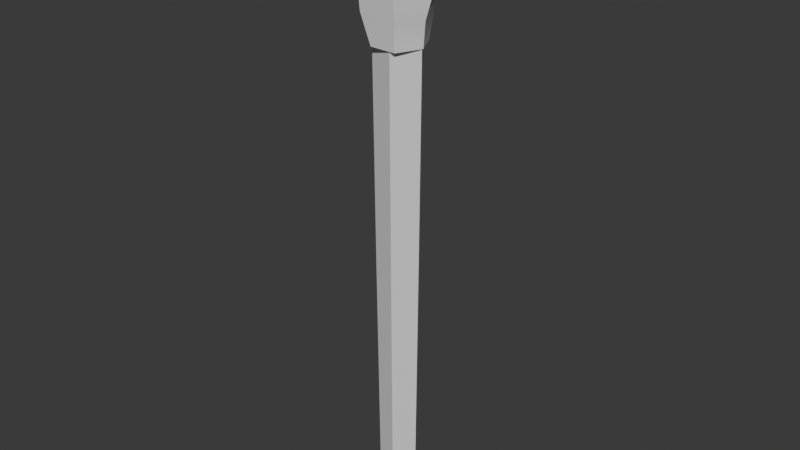 # Source: carried_torch.blend  (saved by Blender 5.2.45; exported with 4.5.12 LTS)
import bpy
from mathutils import Matrix  # noqa: F401  (used for matrix-valued properties, if any)

bpy.ops.wm.read_factory_settings(use_empty=True)
scene = bpy.context.scene
scene.name = 'Scene'

# ---- materials (node trees are filled in below, after node groups)
mat_bark = bpy.data.materials.new('bark')
mat_bark.diffuse_color = (0.04667, 0.02732, 0.016, 1.0)
mat_pitch_glow = bpy.data.materials.new('pitch_glow')
mat_pitch_glow.diffuse_color = (0.008568, 0.005605, 0.004025, 1.0)

# ---- material node trees
mat_bark.use_nodes = True; mat_bark.node_tree.nodes.clear()
_N = mat_bark.node_tree.nodes; _L = mat_bark.node_tree.links
n0 = _N.new('ShaderNodeBsdfPrincipled'); n0.name = 'Principled BSDF'; n0.location = (-200, 100)
n0.inputs[10].default_value = 0.005
n1 = _N.new('ShaderNodeOutputMaterial'); n1.name = 'Material Output'; n1.location = (200, 100)
_L.new(n0.outputs[0], n1.inputs[0])
n1.is_active_output = True
mat_pitch_glow.use_nodes = True; mat_pitch_glow.node_tree.nodes.clear()
_N = mat_pitch_glow.node_tree.nodes; _L = mat_pitch_glow.node_tree.links
n0 = _N.new('ShaderNodeBsdfPrincipled'); n0.name = 'Principled BSDF'; n0.location = (-200, 100)
n0.inputs[10].default_value = 0.005
n1 = _N.new('ShaderNodeOutputMaterial'); n1.name = 'Material Output'; n1.location = (200, 100)
_L.new(n0.outputs[0], n1.inputs[0])
n1.is_active_output = True

# ---- world
world_bake = bpy.data.worlds.new('Bake'); scene.world = world_bake
world_bake.use_nodes = True; world_bake.node_tree.nodes.clear()
_N = world_bake.node_tree.nodes; _L = world_bake.node_tree.links
n0 = _N.new('ShaderNodeBackground'); n0.name = 'Background'; n0.location = (-200, 100)
n0.inputs[0].default_value = (0.05, 0.05, 0.05, 1.0)
n1 = _N.new('ShaderNodeOutputWorld'); n1.name = 'World Output'; n1.location = (200, 100)
_L.new(n0.outputs[0], n1.inputs[0])
n1.is_active_output = True
world_bake.light_settings.distance = 0.25

# ---- meshes
me_stick = bpy.data.meshes.new('stick')
me_stick.from_pydata([(0.0, 0.0, -0.64), (0.021, 0.0, -0.64), (0.006489, 0.01997, -0.64), (-0.01699, 0.01234, -0.64), (-0.01699, -0.01234, -0.64), (0.006489, -0.01997, -0.64), (0.024, 0.0, -0.34), (0.007416, 0.02283, -0.34), (-0.01942, 0.01411, -0.34), (-0.01942, -0.01411, -0.34), (0.007416, -0.02283, -0.34), (0.026, 0.0, -0.08), (0.008034, 0.02473, -0.08), (-0.02103, 0.01528, -0.08), (-0.02103, -0.01528, -0.08), (0.008034, -0.02473, -0.08), (0.0, 0.0, -0.08)], [], [(0, 2, 1), (0, 3, 2), (0, 4, 3), (0, 5, 4), (0, 1, 5), (1, 2, 7, 6), (2, 3, 8, 7), (3, 4, 9, 8), (4, 5, 10, 9), (5, 1, 6, 10), (6, 7, 12, 11), (7, 8, 13, 12), (8, 9, 14, 13), (9, 10, 15, 14), (10, 6, 11, 15), (11, 12, 16), (12, 13, 16), (13, 14, 16), (14, 15, 16), (15, 11, 16)])
me_stick.polygons.foreach_set('use_smooth', [True] * 20)
_k = set([(1, 2), (1, 5), (1, 6), (2, 3), (2, 7), (3, 4), (3, 8), (4, 5), (4, 9), (5, 10), (6, 11), (7, 12), (8, 13), (9, 14), (10, 15), (11, 12), (11, 15), (12, 13), (13, 14), (14, 15)])
me_stick.attributes.new('sharp_edge', 'BOOLEAN', 'EDGE').data.foreach_set('value', [ (min(e.vertices), max(e.vertices)) in _k for e in me_stick.edges])
_uv = me_stick.uv_layers.new(name='Float2')
_uv.uv.foreach_set('vector', [0.0, 0.0, 0.003245, 0.009986, 0.0105, 0.0, 0.0, 0.0, -0.008495, 0.006172, 0.003245, 0.009986, 0.0, 0.0, -0.008495, -0.006172, -0.008495, 0.006172, 0.0, 0.0, 0.003245, -0.009986, -0.008495, -0.006172, 0.0, 0.0, 0.0105, 0.0, 0.003245, -0.009986, 0.0, -0.32, 0.009986, -0.32, 0.01141, -0.17, 0.0, -0.17, 0.003245, -0.32, -0.008495, -0.32, -0.009708, -0.17, 0.003708, -0.17, 0.006172, -0.32, -0.006172, -0.32, -0.007053, -0.17, 0.007053, -0.17, -0.008495, -0.32, 0.003245, -0.32, 0.003708, -0.17, -0.009708, -0.17, -0.009986, -0.32, 0.0, -0.32, 0.0, -0.17, -0.01141, -0.17, 0.0, -0.17, 0.01141, -0.17, 0.01236, -0.04, 0.0, -0.04, 0.003708, -0.17, -0.009708, -0.17, -0.01052, -0.04, 0.004017, -0.04, 0.007053, -0.17, -0.007053, -0.17, -0.007641, -0.04, 0.007641, -0.04, -0.009708, -0.17, 0.003708, -0.17, 0.004017, -0.04, -0.01052, -0.04, -0.01141, -0.17, 0.0, -0.17, 0.0, -0.04, -0.01236, -0.04, 0.013, 0.0, 0.004017, 0.01236, 0.0, 0.0, 0.004017, 0.01236, -0.01052, 0.007641, 0.0, 0.0, -0.01052, 0.007641, -0.01052, -0.007641, 0.0, 0.0, -0.01052, -0.007641, 0.004017, -0.01236, 0.0, 0.0, 0.004017, -0.01236, 0.013, 0.0, 0.0, 0.0])
_ca = me_stick.color_attributes.new('Col', 'BYTE_COLOR', 'CORNER')
_ca.data.foreach_set('color', [0.8469, 0.8469, 0.8469, 1.0, 0.855, 0.855, 0.855, 1.0, 0.8388, 0.8388, 0.8388, 1.0, 0.8469, 0.8469, 0.8469, 1.0, 0.8714, 0.8714, 0.8714, 1.0, 0.855, 0.855, 0.855, 1.0, 0.8469, 0.8469, 0.8469, 1.0, 0.9734, 0.9734, 0.9734, 1.0, 0.8714, 0.8714, 0.8714, 1.0, 0.8469, 0.8469, 0.8469, 1.0, 0.9131, 0.9131, 0.9131, 1.0, 0.9734, 0.9734, 0.9734, 1.0, 0.8469, 0.8469, 0.8469, 1.0, 0.8388, 0.8388, 0.8388, 1.0, 0.9131, 0.9131, 0.9131, 1.0, 0.8388, 0.8388, 0.8388, 1.0, 0.855, 0.855, 0.855, 1.0, 0.9473, 0.9473, 0.9473, 1.0, 0.9473, 0.9473, 0.9473, 1.0, 0.855, 0.855, 0.855, 1.0, 0.8714, 0.8714, 0.8714, 1.0, 0.855, 0.855, 0.855, 1.0, 0.9473, 0.9473, 0.9473, 1.0, 0.8714, 0.8714, 0.8714, 1.0, 0.9734, 0.9734, 0.9734, 1.0, 0.855, 0.855, 0.855, 1.0, 0.855, 0.855, 0.855, 1.0, 0.9734, 0.9734, 0.9734, 1.0, 0.9131, 0.9131, 0.9131, 1.0, 0.8308, 0.8308, 0.8308, 1.0, 0.855, 0.855, 0.855, 1.0, 0.9131, 0.9131, 0.9131, 1.0, 0.8388, 0.8388, 0.8388, 1.0, 0.9473, 0.9473, 0.9473, 1.0, 0.8308, 0.8308, 0.8308, 1.0, 0.9473, 0.9473, 0.9473, 1.0, 0.9473, 0.9473, 0.9473, 1.0, 0.491, 0.491, 0.491, 1.0, 0.4287, 0.4287, 0.4287, 1.0, 0.9473, 0.9473, 0.9473, 1.0, 0.855, 0.855, 0.855, 1.0, 0.4735, 0.4735, 0.4735, 1.0, 0.491, 0.491, 0.491, 1.0, 0.855, 0.855, 0.855, 1.0, 0.855, 0.855, 0.855, 1.0, 0.4179, 0.4179, 0.4179, 1.0, 0.4735, 0.4735, 0.4735, 1.0, 0.855, 0.855, 0.855, 1.0, 0.8308, 0.8308, 0.8308, 1.0, 0.4678, 0.4678, 0.4678, 1.0, 0.4179, 0.4179, 0.4179, 1.0, 0.8308, 0.8308, 0.8308, 1.0, 0.9473, 0.9473, 0.9473, 1.0, 0.4287, 0.4287, 0.4287, 1.0, 0.4678, 0.4678, 0.4678, 1.0, 0.4287, 0.4287, 0.4287, 1.0, 0.491, 0.491, 0.491, 1.0, 0.4735, 0.4735, 0.4735, 1.0, 0.491, 0.491, 0.491, 1.0, 0.4735, 0.4735, 0.4735, 1.0, 0.4735, 0.4735, 0.4735, 1.0, 0.4735, 0.4735, 0.4735, 1.0, 0.4179, 0.4179, 0.4179, 1.0, 0.4735, 0.4735, 0.4735, 1.0, 0.4179, 0.4179, 0.4179, 1.0, 0.4678, 0.4678, 0.4678, 1.0, 0.4735, 0.4735, 0.4735, 1.0, 0.4678, 0.4678, 0.4678, 1.0, 0.4287, 0.4287, 0.4287, 1.0, 0.4735, 0.4735, 0.4735, 1.0])
me_stick.materials.append(mat_bark)
me_stick.update()
me_head = bpy.data.meshes.new('head')
me_head.from_pydata([(0.0, 0.0, -0.12), (0.02723, 0.0, -0.12), (0.01421, 0.02461, -0.12), (-0.01448, 0.02507, -0.12), (-0.03042, 3.726e-18, -0.12), (-0.0142, -0.02459, -0.12), (0.01511, -0.02617, -0.12), (0.02929, 0.0, -0.09416), (0.01683, 0.02915, -0.0903), (-0.01922, 0.03328, -0.08609), (-0.03549, 4.346e-18, -0.08869), (-0.019, -0.03292, -0.08646), (0.01507, -0.0261, -0.09341), (0.04569, 0.0, -0.04054), (0.02173, 0.03764, -0.04441), (-0.02322, 0.04022, -0.03924), (-0.04674, 5.724e-18, -0.03871), (-0.02057, -0.03562, -0.04847), (0.02158, -0.03738, -0.04493), (0.04179, 0.0, -0.01551), (0.02408, 0.04171, 0.0004086), (-0.02333, 0.04041, -0.003357), (-0.0406, 4.972e-18, -0.01851), (-0.02349, -0.04068, -0.002571), (0.02019, -0.03498, -0.01903), (0.03117, 0.0, 0.01509), (0.01313, 0.02275, -0.006176), (-0.01251, 0.02167, -0.01159), (-0.03371, 4.129e-18, 0.02609), (-0.01355, -0.02346, -0.00259), (0.01358, -0.02352, -0.002329), (0.0, 0.0, 0.015)], [], [(0, 2, 1), (0, 3, 2), (0, 4, 3), (0, 5, 4), (0, 6, 5), (0, 1, 6), (1, 2, 8, 7), (2, 3, 9, 8), (3, 4, 10, 9), (4, 5, 11, 10), (5, 6, 12, 11), (6, 1, 7, 12), (7, 8, 14, 13), (8, 9, 15, 14), (9, 10, 16, 15), (10, 11, 17, 16), (11, 12, 18, 17), (12, 7, 13, 18), (13, 14, 20, 19), (14, 15, 21, 20), (15, 16, 22, 21), (16, 17, 23, 22), (17, 18, 24, 23), (18, 13, 19, 24), (19, 20, 26, 25), (20, 21, 27, 26), (21, 22, 28, 27), (22, 23, 29, 28), (23, 24, 30, 29), (24, 19, 25, 30), (25, 26, 31), (26, 27, 31), (27, 28, 31), (28, 29, 31), (29, 30, 31), (30, 25, 31)])
me_head.polygons.foreach_set('use_smooth', [True] * 36)
_k = set([(1, 2), (1, 6), (1, 7), (2, 3), (2, 8), (3, 4), (3, 9), (4, 5), (4, 10), (5, 6), (5, 11), (6, 12), (7, 13), (8, 14), (9, 15), (10, 16), (11, 17), (12, 18), (13, 19), (14, 20), (15, 21), (16, 22), (17, 23), (18, 24), (19, 20), (19, 25), (20, 21), (20, 26), (21, 27), (22, 28), (23, 24), (23, 29), (25, 31), (26, 27), (28, 29), (28, 31)])
me_head.attributes.new('sharp_edge', 'BOOLEAN', 'EDGE').data.foreach_set('value', [ (min(e.vertices), max(e.vertices)) in _k for e in me_head.edges])
_uv = me_head.uv_layers.new(name='Float2')
_uv.uv.foreach_set('vector', [0.0, 0.0, 0.007104, 0.01231, 0.01361, 0.0, 0.0, 0.0, -0.007238, 0.01254, 0.007104, 0.01231, 0.0, 0.0, -0.01521, 1.863e-18, -0.007238, 0.01254, 0.0, 0.0, -0.0071, -0.0123, -0.01521, 1.863e-18, 0.0, 0.0, 0.007556, -0.01309, -0.0071, -0.0123, 0.0, 0.0, 0.01361, 0.0, 0.007556, -0.01309, 0.0, -0.06, 0.01231, -0.06, 0.01457, -0.04515, 0.0, -0.04708, 0.007104, -0.06, -0.007238, -0.06, -0.009608, -0.04304, 0.008414, -0.04515, 0.01254, -0.06, 1.863e-18, -0.06, 2.173e-18, -0.04434, 0.01664, -0.04304, 1.863e-18, -0.06, -0.0123, -0.06, -0.01646, -0.04323, 2.173e-18, -0.04434, -0.0071, -0.06, 0.007556, -0.06, 0.007533, -0.04671, -0.009502, -0.04323, -0.01309, -0.06, 0.0, -0.06, 0.0, -0.04708, -0.01305, -0.04671, 0.0, -0.04708, 0.01457, -0.04515, 0.01882, -0.0222, 0.0, -0.02027, 0.008414, -0.04515, -0.009608, -0.04304, -0.01161, -0.01962, 0.01087, -0.0222, 0.01664, -0.04304, 2.173e-18, -0.04434, 2.862e-18, -0.01936, 0.02011, -0.01962, 2.173e-18, -0.04434, -0.01646, -0.04323, -0.01781, -0.02423, 2.862e-18, -0.01936, -0.009502, -0.04323, 0.007533, -0.04671, 0.01079, -0.02246, -0.01028, -0.02423, -0.01305, -0.04671, 0.0, -0.04708, 0.0, -0.02027, -0.01869, -0.02246, 0.0, -0.02027, 0.01882, -0.0222, 0.02086, 0.0002043, 0.0, -0.007756, 0.01087, -0.0222, -0.01161, -0.01962, -0.01166, -0.001678, 0.01204, 0.0002043, 0.02011, -0.01962, 2.862e-18, -0.01936, 2.486e-18, -0.009255, 0.0202, -0.001678, 2.862e-18, -0.01936, -0.01781, -0.02423, -0.02034, -0.001286, 2.486e-18, -0.009255, -0.01028, -0.02423, 0.01079, -0.02246, 0.0101, -0.009515, -0.01174, -0.001286, -0.01869, -0.02246, 0.0, -0.02027, 0.0, -0.007756, -0.01749, -0.009515, 0.0209, 0.0, 0.01204, 0.02086, 0.006567, 0.01137, 0.01559, 0.0, 0.01204, 0.02086, -0.01166, 0.0202, -0.006254, 0.01083, 0.006567, 0.01137, 0.0202, -0.001678, 2.486e-18, -0.009255, 2.064e-18, 0.01305, 0.01083, -0.005795, 2.486e-18, -0.009255, -0.02034, -0.001286, -0.01173, -0.001295, 2.064e-18, 0.01305, -0.01174, -0.02034, 0.0101, -0.01749, 0.006789, -0.01176, -0.006774, -0.01173, -0.01749, -0.009515, 0.0, -0.007756, 0.0, 0.007545, -0.01176, -0.001165, 0.01559, 0.0, 0.006567, 0.01137, 0.0, 0.0, 0.006567, -0.003088, -0.006254, -0.005795, 0.0, 0.0075, -0.006254, -0.005795, -0.01686, 0.01305, 0.0, 0.0075, -0.01686, 2.064e-18, -0.006774, -0.01173, 0.0, 0.0, -0.006774, -0.01173, 0.006789, -0.01176, 0.0, 0.0, 0.006789, -0.01176, 0.01559, 0.0, 0.0, 0.0])
_ca = me_head.color_attributes.new('Col', 'BYTE_COLOR', 'CORNER')
_ca.data.foreach_set('color', [0.4564, 0.4564, 0.4564, 1.0, 0.8469, 0.8469, 0.8469, 1.0, 0.855, 0.855, 0.855, 1.0, 0.4564, 0.4564, 0.4564, 1.0, 0.7758, 0.7758, 0.7758, 1.0, 0.8308, 0.8308, 0.8308, 1.0, 0.4564, 0.4564, 0.4564, 1.0, 0.7379, 0.7379, 0.7379, 1.0, 0.7758, 0.7758, 0.7758, 1.0, 0.4735, 0.4735, 0.4735, 1.0, 0.6724, 0.6724, 0.6724, 1.0, 0.7529, 0.7529, 0.7529, 1.0, 0.4564, 0.4564, 0.4564, 1.0, 0.7758, 0.7758, 0.7758, 1.0, 0.6584, 0.6584, 0.6584, 1.0, 0.4735, 0.4735, 0.4735, 1.0, 0.8388, 0.8388, 0.8388, 1.0, 0.7605, 0.7605, 0.7605, 1.0, 0.9734, 0.9734, 0.9734, 1.0, 0.9823, 0.9823, 0.9823, 1.0, 0.9387, 0.9387, 0.9387, 1.0, 0.9647, 0.9647, 0.9647, 1.0, 0.9823, 0.9823, 0.9823, 1.0, 0.9387, 0.9387, 0.9387, 1.0, 0.7991, 0.7991, 0.7991, 1.0, 0.9387, 0.9387, 0.9387, 1.0, 0.9216, 0.9216, 0.9216, 1.0, 0.8879, 0.8879, 0.8879, 1.0, 0.9823, 0.9823, 0.9823, 1.0, 0.7991, 0.7991, 0.7991, 1.0, 0.8879, 0.8879, 0.8879, 1.0, 0.807, 0.807, 0.807, 1.0, 0.8963, 0.8963, 0.8963, 1.0, 0.9823, 0.9823, 0.9823, 1.0, 0.807, 0.807, 0.807, 1.0, 0.8796, 0.8796, 0.8796, 1.0, 0.8879, 0.8879, 0.8879, 1.0, 0.8963, 0.8963, 0.8963, 1.0, 0.8796, 0.8796, 0.8796, 1.0, 0.9734, 0.9734, 0.9734, 1.0, 0.9823, 0.9823, 0.9823, 1.0, 0.8879, 0.8879, 0.8879, 1.0, 0.9647, 0.9647, 0.9647, 1.0, 0.9387, 0.9387, 0.9387, 1.0, 0.3325, 0.3325, 0.3325, 1.0, 0.2961, 0.2961, 0.2961, 1.0, 0.9387, 0.9387, 0.9387, 1.0, 0.7991, 0.7991, 0.7991, 1.0, 0.3278, 0.3278, 0.3278, 1.0, 0.3325, 0.3325, 0.3325, 1.0, 0.7991, 0.7991, 0.7991, 1.0, 0.9823, 0.9823, 0.9823, 1.0, 0.3663, 0.3663, 0.3663, 1.0, 0.3278, 0.3278, 0.3278, 1.0, 0.9823, 0.9823, 0.9823, 1.0, 0.8963, 0.8963, 0.8963, 1.0, 0.3467, 0.3467, 0.3467, 1.0, 0.3663, 0.3663, 0.3663, 1.0, 0.8963, 0.8963, 0.8963, 1.0, 0.8879, 0.8879, 0.8879, 1.0, 0.314, 0.314, 0.314, 1.0, 0.3467, 0.3467, 0.3467, 1.0, 0.8879, 0.8879, 0.8879, 1.0, 0.9823, 0.9823, 0.9823, 1.0, 0.2961, 0.2961, 0.2961, 1.0, 0.314, 0.314, 0.314, 1.0, 0.2961, 0.2961, 0.2961, 1.0, 0.3325, 0.3325, 0.3325, 1.0, 0.3372, 0.3372, 0.3372, 1.0, 0.3005, 0.3005, 0.3005, 1.0, 0.3325, 0.3325, 0.3325, 1.0, 0.3278, 0.3278, 0.3278, 1.0, 0.3613, 0.3613, 0.3613, 1.0, 0.3372, 0.3372, 0.3372, 1.0, 0.3278, 0.3278, 0.3278, 1.0, 0.3663, 0.3663, 0.3663, 1.0, 0.3372, 0.3372, 0.3372, 1.0, 0.3613, 0.3613, 0.3613, 1.0, 0.3663, 0.3663, 0.3663, 1.0, 0.3467, 0.3467, 0.3467, 1.0, 0.3185, 0.3185, 0.3185, 1.0, 0.3372, 0.3372, 0.3372, 1.0, 0.3467, 0.3467, 0.3467, 1.0, 0.314, 0.314, 0.314, 1.0, 0.2831, 0.2831, 0.2831, 1.0, 0.3185, 0.3185, 0.3185, 1.0, 0.314, 0.314, 0.314, 1.0, 0.2961, 0.2961, 0.2961, 1.0, 0.3005, 0.3005, 0.3005, 1.0, 0.2831, 0.2831, 0.2831, 1.0, 0.3005, 0.3005, 0.3005, 1.0, 0.3372, 0.3372, 0.3372, 1.0, 0.2582, 0.2582, 0.2582, 1.0, 0.2831, 0.2831, 0.2831, 1.0, 0.314, 0.314, 0.314, 1.0, 0.3419, 0.3419, 0.3419, 1.0, 0.2502, 0.2502, 0.2502, 1.0, 0.2307, 0.2307, 0.2307, 1.0, 0.3613, 0.3613, 0.3613, 1.0, 0.3372, 0.3372, 0.3372, 1.0, 0.2789, 0.2789, 0.2789, 1.0, 0.2961, 0.2961, 0.2961, 1.0, 0.3372, 0.3372, 0.3372, 1.0, 0.3185, 0.3185, 0.3185, 1.0, 0.2747, 0.2747, 0.2747, 1.0, 0.2789, 0.2789, 0.2789, 1.0, 0.3185, 0.3185, 0.3185, 1.0, 0.2831, 0.2831, 0.2831, 1.0, 0.314, 0.314, 0.314, 1.0, 0.2831, 0.2831, 0.2831, 1.0, 0.2831, 0.2831, 0.2831, 1.0, 0.3005, 0.3005, 0.3005, 1.0, 0.2874, 0.2874, 0.2874, 1.0, 0.314, 0.314, 0.314, 1.0, 0.2789, 0.2789, 0.2789, 1.0, 0.2232, 0.2232, 0.2232, 1.0, 0.2705, 0.2705, 0.2705, 1.0, 0.2232, 0.2232, 0.2232, 1.0, 0.2384, 0.2384, 0.2384, 1.0, 0.2623, 0.2623, 0.2623, 1.0, 0.2423, 0.2423, 0.2423, 1.0, 0.2789, 0.2789, 0.2789, 1.0, 0.2747, 0.2747, 0.2747, 1.0, 0.2789, 0.2789, 0.2789, 1.0, 0.2582, 0.2582, 0.2582, 1.0, 0.2789, 0.2789, 0.2789, 1.0, 0.2664, 0.2664, 0.2664, 1.0, 0.3095, 0.3095, 0.3095, 1.0, 0.2789, 0.2789, 0.2789, 1.0, 0.314, 0.314, 0.314, 1.0, 0.2831, 0.2831, 0.2831, 1.0, 0.2789, 0.2789, 0.2789, 1.0])
me_head.materials.append(mat_pitch_glow)
me_head.update()

# ---- objects
ob_stick = bpy.data.objects.new('stick', me_stick)
ob_head = bpy.data.objects.new('head', me_head)
ob_socket_flame_0 = bpy.data.objects.new('socket:flame:0', None)
ob_socket_corona_0 = bpy.data.objects.new('socket:corona:0', None)
ob_socket_grip_0 = bpy.data.objects.new('socket:grip:0', None)

# ---- transforms, parenting, visibility, modifiers, constraints
ob_stick.location = (0.0, 0.0, 0.0)
ob_head.location = (0.0, 0.0, 0.0)
ob_socket_flame_0.location = (0.0, 0.0, 0.0)
ob_socket_flame_0.empty_display_size = 0.03
ob_socket_corona_0.location = (0.0, 0.0, 0.06)
ob_socket_corona_0.empty_display_size = 0.03
ob_socket_grip_0.location = (0.0, 0.0, -0.36)
ob_socket_grip_0.empty_display_size = 0.03

# ---- collection membership
scene.collection.objects.link(ob_stick)
scene.collection.objects.link(ob_head)
scene.collection.objects.link(ob_socket_flame_0)
scene.collection.objects.link(ob_socket_corona_0)
scene.collection.objects.link(ob_socket_grip_0)

# ---- scene / render settings (as saved in the file)
scene.frame_start = 1; scene.frame_end = 250; scene.frame_set(1)
scene.render.engine = 'CYCLES'
scene.render.bake_bias = 0.0
scene.render.bake_samples = 0
scene.render.compositor_device = 'GPU'
scene.cycles.use_denoising = False
scene.cycles.samples = 32
scene.eevee.use_volume_custom_range = False
scene.eevee.fast_gi_thickness_near = 0.1
scene.eevee.fast_gi_thickness_far = 0.0
scene.eevee.ray_tracing_options.screen_trace_thickness = 0.1
bpy.context.view_layer.update()

# ---- added for rendering (the .blend has no active camera and no usable light): camera, sun
cam_auto = bpy.data.cameras.new('AutoCamera')
cam_auto.lens = 50.0
cam_auto.sensor_width = 36.0
cam_auto.clip_end = 1000.0
ob_auto_camera = bpy.data.objects.new('AutoCamera', cam_auto)
scene.collection.objects.link(ob_auto_camera)
ob_auto_camera.location = (0.62632, -0.751697, 0.194522)
ob_auto_camera.rotation_euler = (1.09748, -7.21219e-08, 0.694738)
scene.camera = ob_auto_camera
light_auto_sun = bpy.data.lights.new('AutoSun', 'SUN')
light_auto_sun.energy = 3.0
light_auto_sun.angle = 0.0523599
ob_auto_sun = bpy.data.objects.new('AutoSun', light_auto_sun)
scene.collection.objects.link(ob_auto_sun)
ob_auto_sun.rotation_euler = (0.872665, 0.174533, 0.523599)
bpy.context.view_layer.update()
